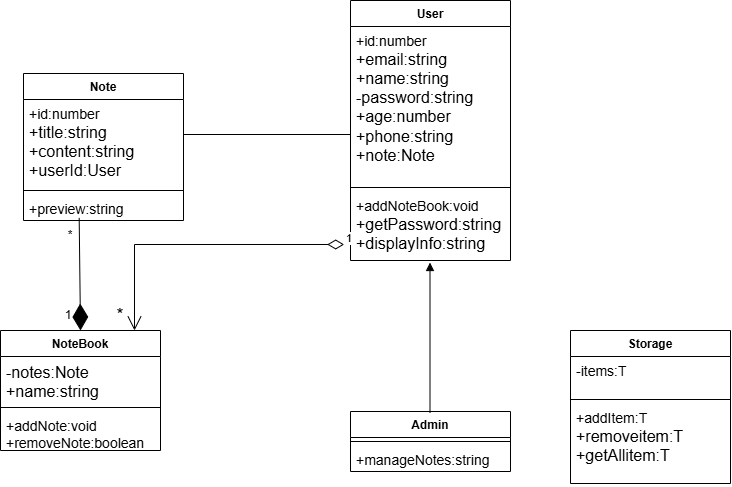

The diagram above was exported from draw.io. Its source (the exported page's mxGraphModel, read from the mxfile embedded in the PNG):
<mxGraphModel dx="1030" dy="616" grid="0" gridSize="10" guides="1" tooltips="1" connect="1" arrows="1" fold="1" page="1" pageScale="1" pageWidth="1654" pageHeight="1169" math="0" shadow="0">
  <root>
    <mxCell id="0" />
    <mxCell id="1" parent="0" />
    <mxCell id="PXA2wg_pO_8Hvy3fWlCc-1" parent="1" style="swimlane;fontStyle=1;align=center;verticalAlign=top;childLayout=stackLayout;horizontal=1;startSize=26;horizontalStack=0;resizeParent=1;resizeParentMax=0;resizeLast=0;collapsible=1;marginBottom=0;whiteSpace=wrap;html=1;" value="User" vertex="1">
      <mxGeometry height="260" width="160" x="480" y="30" as="geometry" />
    </mxCell>
    <mxCell id="PXA2wg_pO_8Hvy3fWlCc-2" parent="PXA2wg_pO_8Hvy3fWlCc-1" style="text;strokeColor=none;fillColor=none;align=left;verticalAlign=top;spacingLeft=4;spacingRight=4;overflow=hidden;rotatable=0;points=[[0,0.5],[1,0.5]];portConstraint=eastwest;whiteSpace=wrap;html=1;" value="&lt;font style=&quot;font-size: 14px;&quot;&gt;+id:number&lt;/font&gt;&lt;div&gt;&lt;font size=&quot;3&quot;&gt;+email:string&lt;/font&gt;&lt;/div&gt;&lt;div&gt;&lt;font size=&quot;3&quot;&gt;+name:string&lt;/font&gt;&lt;/div&gt;&lt;div&gt;&lt;font size=&quot;3&quot;&gt;-password:string&lt;/font&gt;&lt;/div&gt;&lt;div&gt;&lt;font size=&quot;3&quot;&gt;+age:number&lt;/font&gt;&lt;/div&gt;&lt;div&gt;&lt;font size=&quot;3&quot;&gt;+phone:string&lt;/font&gt;&lt;/div&gt;&lt;div&gt;&lt;font size=&quot;3&quot;&gt;+note:Note&lt;br&gt;&lt;/font&gt;&lt;div&gt;&lt;br&gt;&lt;/div&gt;&lt;/div&gt;" vertex="1">
      <mxGeometry height="157" width="160" y="26" as="geometry" />
    </mxCell>
    <mxCell id="PXA2wg_pO_8Hvy3fWlCc-3" parent="PXA2wg_pO_8Hvy3fWlCc-1" style="line;strokeWidth=1;fillColor=none;align=left;verticalAlign=middle;spacingTop=-1;spacingLeft=3;spacingRight=3;rotatable=0;labelPosition=right;points=[];portConstraint=eastwest;strokeColor=inherit;" value="" vertex="1">
      <mxGeometry height="8" width="160" y="183" as="geometry" />
    </mxCell>
    <mxCell id="PXA2wg_pO_8Hvy3fWlCc-4" parent="PXA2wg_pO_8Hvy3fWlCc-1" style="text;strokeColor=none;fillColor=none;align=left;verticalAlign=top;spacingLeft=4;spacingRight=4;overflow=hidden;rotatable=0;points=[[0,0.5],[1,0.5]];portConstraint=eastwest;whiteSpace=wrap;html=1;" value="&lt;font style=&quot;font-size: 14px;&quot;&gt;+addNoteBook:void&lt;/font&gt;&lt;div&gt;&lt;font size=&quot;3&quot;&gt;+getPassword:string&lt;/font&gt;&lt;/div&gt;&lt;div&gt;&lt;font size=&quot;3&quot;&gt;+displayInfo:string&lt;/font&gt;&lt;/div&gt;" vertex="1">
      <mxGeometry height="69" width="160" y="191" as="geometry" />
    </mxCell>
    <mxCell id="PXA2wg_pO_8Hvy3fWlCc-5" parent="1" style="swimlane;fontStyle=1;align=center;verticalAlign=top;childLayout=stackLayout;horizontal=1;startSize=26;horizontalStack=0;resizeParent=1;resizeParentMax=0;resizeLast=0;collapsible=1;marginBottom=0;whiteSpace=wrap;html=1;" value="Admin" vertex="1">
      <mxGeometry height="60" width="160" x="480" y="441" as="geometry" />
    </mxCell>
    <mxCell id="PXA2wg_pO_8Hvy3fWlCc-7" parent="PXA2wg_pO_8Hvy3fWlCc-5" style="line;strokeWidth=1;fillColor=none;align=left;verticalAlign=middle;spacingTop=-1;spacingLeft=3;spacingRight=3;rotatable=0;labelPosition=right;points=[];portConstraint=eastwest;strokeColor=inherit;" value="" vertex="1">
      <mxGeometry height="8" width="160" y="26" as="geometry" />
    </mxCell>
    <mxCell id="PXA2wg_pO_8Hvy3fWlCc-8" parent="PXA2wg_pO_8Hvy3fWlCc-5" style="text;strokeColor=none;fillColor=none;align=left;verticalAlign=top;spacingLeft=4;spacingRight=4;overflow=hidden;rotatable=0;points=[[0,0.5],[1,0.5]];portConstraint=eastwest;whiteSpace=wrap;html=1;" value="&lt;font style=&quot;font-size: 14px;&quot;&gt;+manageNotes:string&lt;/font&gt;" vertex="1">
      <mxGeometry height="26" width="160" y="34" as="geometry" />
    </mxCell>
    <mxCell id="PXA2wg_pO_8Hvy3fWlCc-9" parent="1" style="swimlane;fontStyle=1;align=center;verticalAlign=top;childLayout=stackLayout;horizontal=1;startSize=26;horizontalStack=0;resizeParent=1;resizeParentMax=0;resizeLast=0;collapsible=1;marginBottom=0;whiteSpace=wrap;html=1;" value="Note" vertex="1">
      <mxGeometry height="147" width="160" x="153" y="103" as="geometry" />
    </mxCell>
    <mxCell id="PXA2wg_pO_8Hvy3fWlCc-10" parent="PXA2wg_pO_8Hvy3fWlCc-9" style="text;strokeColor=none;fillColor=none;align=left;verticalAlign=top;spacingLeft=4;spacingRight=4;overflow=hidden;rotatable=0;points=[[0,0.5],[1,0.5]];portConstraint=eastwest;whiteSpace=wrap;html=1;" value="&lt;font style=&quot;font-size: 14px;&quot;&gt;+id:number&lt;/font&gt;&lt;div&gt;&lt;font size=&quot;3&quot;&gt;+title:string&lt;/font&gt;&lt;/div&gt;&lt;div&gt;&lt;font size=&quot;3&quot;&gt;+content:string&lt;/font&gt;&lt;/div&gt;&lt;div&gt;&lt;font size=&quot;3&quot;&gt;+userId:User&lt;br&gt;&lt;/font&gt;&lt;div&gt;&lt;br&gt;&lt;/div&gt;&lt;/div&gt;" vertex="1">
      <mxGeometry height="87" width="160" y="26" as="geometry" />
    </mxCell>
    <mxCell id="PXA2wg_pO_8Hvy3fWlCc-11" parent="PXA2wg_pO_8Hvy3fWlCc-9" style="line;strokeWidth=1;fillColor=none;align=left;verticalAlign=middle;spacingTop=-1;spacingLeft=3;spacingRight=3;rotatable=0;labelPosition=right;points=[];portConstraint=eastwest;strokeColor=inherit;" value="" vertex="1">
      <mxGeometry height="8" width="160" y="113" as="geometry" />
    </mxCell>
    <mxCell id="PXA2wg_pO_8Hvy3fWlCc-12" parent="PXA2wg_pO_8Hvy3fWlCc-9" style="text;strokeColor=none;fillColor=none;align=left;verticalAlign=top;spacingLeft=4;spacingRight=4;overflow=hidden;rotatable=0;points=[[0,0.5],[1,0.5]];portConstraint=eastwest;whiteSpace=wrap;html=1;" value="&lt;font style=&quot;font-size: 14px;&quot;&gt;+preview:string&lt;/font&gt;" vertex="1">
      <mxGeometry height="26" width="160" y="121" as="geometry" />
    </mxCell>
    <mxCell id="PXA2wg_pO_8Hvy3fWlCc-14" parent="1" style="swimlane;fontStyle=1;align=center;verticalAlign=top;childLayout=stackLayout;horizontal=1;startSize=26;horizontalStack=0;resizeParent=1;resizeParentMax=0;resizeLast=0;collapsible=1;marginBottom=0;whiteSpace=wrap;html=1;" value="NoteBook" vertex="1">
      <mxGeometry height="120" width="160" x="130" y="360" as="geometry" />
    </mxCell>
    <mxCell id="PXA2wg_pO_8Hvy3fWlCc-15" parent="PXA2wg_pO_8Hvy3fWlCc-14" style="text;strokeColor=none;fillColor=none;align=left;verticalAlign=top;spacingLeft=4;spacingRight=4;overflow=hidden;rotatable=0;points=[[0,0.5],[1,0.5]];portConstraint=eastwest;whiteSpace=wrap;html=1;" value="&lt;span style=&quot;font-size: medium;&quot;&gt;-notes:Note&lt;/span&gt;&lt;div&gt;&lt;span style=&quot;font-size: medium;&quot;&gt;+name:string&lt;/span&gt;&lt;span style=&quot;font-size: medium;&quot;&gt;&lt;/span&gt;&lt;/div&gt;" vertex="1">
      <mxGeometry height="47" width="160" y="26" as="geometry" />
    </mxCell>
    <mxCell id="PXA2wg_pO_8Hvy3fWlCc-16" parent="PXA2wg_pO_8Hvy3fWlCc-14" style="line;strokeWidth=1;fillColor=none;align=left;verticalAlign=middle;spacingTop=-1;spacingLeft=3;spacingRight=3;rotatable=0;labelPosition=right;points=[];portConstraint=eastwest;strokeColor=inherit;" value="" vertex="1">
      <mxGeometry height="8" width="160" y="73" as="geometry" />
    </mxCell>
    <mxCell id="PXA2wg_pO_8Hvy3fWlCc-17" parent="PXA2wg_pO_8Hvy3fWlCc-14" style="text;strokeColor=none;fillColor=none;align=left;verticalAlign=top;spacingLeft=4;spacingRight=4;overflow=hidden;rotatable=0;points=[[0,0.5],[1,0.5]];portConstraint=eastwest;whiteSpace=wrap;html=1;" value="&lt;span style=&quot;font-size: 14px;&quot;&gt;+addNote:void&lt;/span&gt;&lt;div&gt;&lt;span style=&quot;font-size: 14px;&quot;&gt;+removeNote:boolean&lt;/span&gt;&lt;/div&gt;" vertex="1">
      <mxGeometry height="39" width="160" y="81" as="geometry" />
    </mxCell>
    <mxCell id="PXA2wg_pO_8Hvy3fWlCc-18" parent="1" style="swimlane;fontStyle=1;align=center;verticalAlign=top;childLayout=stackLayout;horizontal=1;startSize=26;horizontalStack=0;resizeParent=1;resizeParentMax=0;resizeLast=0;collapsible=1;marginBottom=0;whiteSpace=wrap;html=1;" value="Storage" vertex="1">
      <mxGeometry height="153" width="160" x="700" y="360" as="geometry" />
    </mxCell>
    <mxCell id="PXA2wg_pO_8Hvy3fWlCc-19" parent="PXA2wg_pO_8Hvy3fWlCc-18" style="text;strokeColor=none;fillColor=none;align=left;verticalAlign=top;spacingLeft=4;spacingRight=4;overflow=hidden;rotatable=0;points=[[0,0.5],[1,0.5]];portConstraint=eastwest;whiteSpace=wrap;html=1;" value="&lt;font style=&quot;font-size: 14px;&quot;&gt;-items:T&lt;/font&gt;" vertex="1">
      <mxGeometry height="39" width="160" y="26" as="geometry" />
    </mxCell>
    <mxCell id="PXA2wg_pO_8Hvy3fWlCc-20" parent="PXA2wg_pO_8Hvy3fWlCc-18" style="line;strokeWidth=1;fillColor=none;align=left;verticalAlign=middle;spacingTop=-1;spacingLeft=3;spacingRight=3;rotatable=0;labelPosition=right;points=[];portConstraint=eastwest;strokeColor=inherit;" value="" vertex="1">
      <mxGeometry height="8" width="160" y="65" as="geometry" />
    </mxCell>
    <mxCell id="PXA2wg_pO_8Hvy3fWlCc-21" parent="PXA2wg_pO_8Hvy3fWlCc-18" style="text;strokeColor=none;fillColor=none;align=left;verticalAlign=top;spacingLeft=4;spacingRight=4;overflow=hidden;rotatable=0;points=[[0,0.5],[1,0.5]];portConstraint=eastwest;whiteSpace=wrap;html=1;" value="&lt;font style=&quot;font-size: 14px;&quot;&gt;+addItem:T&lt;/font&gt;&lt;div&gt;&lt;font size=&quot;3&quot;&gt;+removeitem:T&lt;/font&gt;&lt;/div&gt;&lt;div&gt;&lt;font size=&quot;3&quot;&gt;+getAllitem:T&lt;/font&gt;&lt;/div&gt;" vertex="1">
      <mxGeometry height="80" width="160" y="73" as="geometry" />
    </mxCell>
    <mxCell id="PXA2wg_pO_8Hvy3fWlCc-23" parent="1" style="line;strokeWidth=1;fillColor=none;align=left;verticalAlign=middle;spacingTop=-1;spacingLeft=3;spacingRight=3;rotatable=0;labelPosition=right;points=[];portConstraint=eastwest;strokeColor=inherit;" value="" vertex="1">
      <mxGeometry height="8" width="167" x="313" y="160" as="geometry" />
    </mxCell>
    <mxCell id="PXA2wg_pO_8Hvy3fWlCc-24" edge="1" parent="1" source="PXA2wg_pO_8Hvy3fWlCc-12" style="endArrow=diamondThin;endFill=1;endSize=24;html=1;rounded=0;entryX=0.5;entryY=0;entryDx=0;entryDy=0;exitX=0.348;exitY=0.9;exitDx=0;exitDy=0;exitPerimeter=0;" target="PXA2wg_pO_8Hvy3fWlCc-14" value="">
      <mxGeometry relative="1" width="160" as="geometry">
        <mxPoint x="450" y="320" as="sourcePoint" />
        <mxPoint x="610" y="320" as="targetPoint" />
      </mxGeometry>
    </mxCell>
    <mxCell id="PXA2wg_pO_8Hvy3fWlCc-25" edge="1" parent="1" style="endArrow=open;html=1;endSize=12;startArrow=diamondThin;startSize=14;startFill=0;edgeStyle=orthogonalEdgeStyle;align=left;verticalAlign=bottom;rounded=0;entryX=0.875;entryY=0;entryDx=0;entryDy=0;entryPerimeter=0;exitX=-0.002;exitY=0.768;exitDx=0;exitDy=0;exitPerimeter=0;" value="1">
      <mxGeometry relative="1" x="-1" y="3" as="geometry">
        <mxPoint x="473.68000000000006" y="273.99199999999996" as="sourcePoint" />
        <mxPoint x="264" y="360" as="targetPoint" />
      </mxGeometry>
    </mxCell>
    <mxCell id="PXA2wg_pO_8Hvy3fWlCc-27" parent="1" style="text;html=1;whiteSpace=wrap;strokeColor=none;fillColor=none;align=center;verticalAlign=middle;rounded=0;" value="&lt;font style=&quot;font-size: 18px;&quot;&gt;*&lt;/font&gt;" vertex="1">
      <mxGeometry height="30" width="60" x="220" y="330" as="geometry" />
    </mxCell>
    <mxCell id="PXA2wg_pO_8Hvy3fWlCc-28" edge="1" parent="1" style="endArrow=block;endFill=1;html=1;edgeStyle=orthogonalEdgeStyle;align=left;verticalAlign=top;rounded=0;entryX=0.5;entryY=1;entryDx=0;entryDy=0;exitX=0.5;exitY=0;exitDx=0;exitDy=0;" value="">
      <mxGeometry relative="1" x="-0.56" y="-30" as="geometry">
        <mxPoint x="1" as="offset" />
        <mxPoint x="559.5" y="442" as="sourcePoint" />
        <mxPoint x="559.5" y="292" as="targetPoint" />
      </mxGeometry>
    </mxCell>
    <mxCell id="PXA2wg_pO_8Hvy3fWlCc-31" parent="1" style="text;html=1;whiteSpace=wrap;strokeColor=none;fillColor=none;align=center;verticalAlign=middle;rounded=0;" value="1" vertex="1">
      <mxGeometry height="30" width="60" x="168" y="330" as="geometry" />
    </mxCell>
    <mxCell id="PXA2wg_pO_8Hvy3fWlCc-32" parent="1" style="text;html=1;whiteSpace=wrap;strokeColor=none;fillColor=none;align=center;verticalAlign=middle;rounded=0;" value="*" vertex="1">
      <mxGeometry height="30" width="60" x="170" y="250" as="geometry" />
    </mxCell>
  </root>
</mxGraphModel>